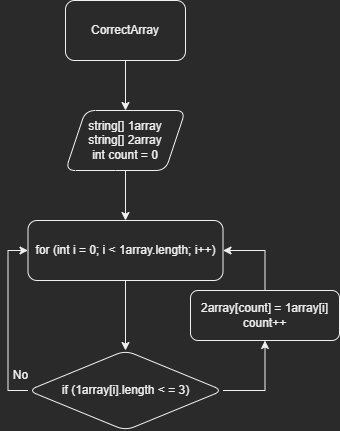

The diagram above was exported from draw.io. Its source (the exported page's mxGraphModel, read from the mxfile embedded in the PNG):
<mxGraphModel dx="1237" dy="548" grid="1" gridSize="10" guides="1" tooltips="1" connect="1" arrows="1" fold="1" page="1" pageScale="1" pageWidth="1169" pageHeight="827" math="0" shadow="0">
  <root>
    <mxCell id="0" />
    <mxCell id="1" parent="0" />
    <mxCell id="XG-6xqUnDTOh40PfYtju-3" value="" style="edgeStyle=orthogonalEdgeStyle;rounded=0;orthogonalLoop=1;jettySize=auto;html=1;" edge="1" parent="1" source="XG-6xqUnDTOh40PfYtju-1" target="XG-6xqUnDTOh40PfYtju-2">
      <mxGeometry relative="1" as="geometry" />
    </mxCell>
    <mxCell id="XG-6xqUnDTOh40PfYtju-1" value="CorrectArray" style="rounded=1;whiteSpace=wrap;html=1;" vertex="1" parent="1">
      <mxGeometry x="525" y="10" width="120" height="60" as="geometry" />
    </mxCell>
    <mxCell id="XG-6xqUnDTOh40PfYtju-5" value="" style="edgeStyle=orthogonalEdgeStyle;rounded=0;orthogonalLoop=1;jettySize=auto;html=1;" edge="1" parent="1" source="XG-6xqUnDTOh40PfYtju-2" target="XG-6xqUnDTOh40PfYtju-4">
      <mxGeometry relative="1" as="geometry" />
    </mxCell>
    <mxCell id="XG-6xqUnDTOh40PfYtju-2" value="string[] 1array&lt;br&gt;string[] 2array&lt;br&gt;int count = 0" style="shape=parallelogram;perimeter=parallelogramPerimeter;whiteSpace=wrap;html=1;fixedSize=1;rounded=1;" vertex="1" parent="1">
      <mxGeometry x="525" y="120" width="120" height="60" as="geometry" />
    </mxCell>
    <mxCell id="XG-6xqUnDTOh40PfYtju-7" value="" style="edgeStyle=orthogonalEdgeStyle;rounded=0;orthogonalLoop=1;jettySize=auto;html=1;" edge="1" parent="1" source="XG-6xqUnDTOh40PfYtju-4" target="XG-6xqUnDTOh40PfYtju-6">
      <mxGeometry relative="1" as="geometry" />
    </mxCell>
    <mxCell id="XG-6xqUnDTOh40PfYtju-4" value="for (int i = 0; i &amp;lt; 1array.length; i++)" style="whiteSpace=wrap;html=1;rounded=1;" vertex="1" parent="1">
      <mxGeometry x="487.5" y="230" width="195" height="60" as="geometry" />
    </mxCell>
    <mxCell id="XG-6xqUnDTOh40PfYtju-8" style="edgeStyle=orthogonalEdgeStyle;rounded=0;orthogonalLoop=1;jettySize=auto;html=1;exitX=0;exitY=0.5;exitDx=0;exitDy=0;entryX=0;entryY=0.5;entryDx=0;entryDy=0;" edge="1" parent="1" source="XG-6xqUnDTOh40PfYtju-6" target="XG-6xqUnDTOh40PfYtju-4">
      <mxGeometry relative="1" as="geometry" />
    </mxCell>
    <mxCell id="XG-6xqUnDTOh40PfYtju-13" style="edgeStyle=orthogonalEdgeStyle;rounded=0;orthogonalLoop=1;jettySize=auto;html=1;exitX=1;exitY=0.5;exitDx=0;exitDy=0;entryX=0.5;entryY=1;entryDx=0;entryDy=0;" edge="1" parent="1" source="XG-6xqUnDTOh40PfYtju-6" target="XG-6xqUnDTOh40PfYtju-11">
      <mxGeometry relative="1" as="geometry" />
    </mxCell>
    <mxCell id="XG-6xqUnDTOh40PfYtju-6" value="if (1array[i].length &amp;lt; = 3)" style="rhombus;whiteSpace=wrap;html=1;rounded=1;" vertex="1" parent="1">
      <mxGeometry x="487.5" y="360" width="195" height="80" as="geometry" />
    </mxCell>
    <mxCell id="XG-6xqUnDTOh40PfYtju-9" value="No" style="text;html=1;align=center;verticalAlign=middle;resizable=0;points=[];autosize=1;strokeColor=none;fillColor=none;" vertex="1" parent="1">
      <mxGeometry x="460" y="370" width="40" height="30" as="geometry" />
    </mxCell>
    <mxCell id="XG-6xqUnDTOh40PfYtju-14" style="edgeStyle=orthogonalEdgeStyle;rounded=0;orthogonalLoop=1;jettySize=auto;html=1;exitX=0.5;exitY=0;exitDx=0;exitDy=0;entryX=1;entryY=0.5;entryDx=0;entryDy=0;" edge="1" parent="1" source="XG-6xqUnDTOh40PfYtju-11" target="XG-6xqUnDTOh40PfYtju-4">
      <mxGeometry relative="1" as="geometry" />
    </mxCell>
    <mxCell id="XG-6xqUnDTOh40PfYtju-11" value="2array[count] = 1array[i]&lt;br&gt;count++" style="whiteSpace=wrap;html=1;rounded=1;" vertex="1" parent="1">
      <mxGeometry x="650" y="300" width="149" height="50" as="geometry" />
    </mxCell>
  </root>
</mxGraphModel>